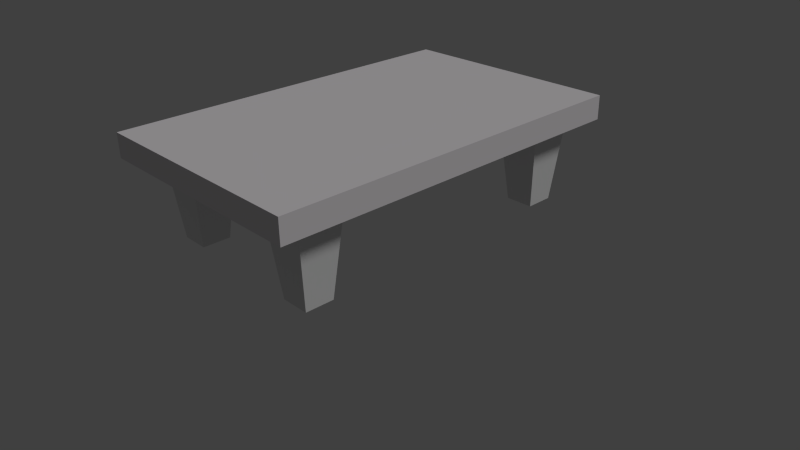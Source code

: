 # Source: coffee_table_V2.blend  (saved by Blender 2.76.0; exported with 4.5.12 LTS)
import bpy
from mathutils import Matrix  # noqa: F401  (used for matrix-valued properties, if any)

bpy.ops.wm.read_factory_settings(use_empty=True)
scene = bpy.context.scene
scene.name = 'Scene'

# ---- collections
col_collection_1 = bpy.data.collections.new('Collection 1'); scene.collection.children.link(col_collection_1)

# ---- materials (node trees are filled in below, after node groups)
mat_material_003 = bpy.data.materials.new('Material.003')
mat_material_003.alpha_threshold = 0.0
mat_material_003.use_transparent_shadow = False
mat_material_003.roughness = 0.5
mat_material_002 = bpy.data.materials.new('Material.002')
mat_material_002.alpha_threshold = 0.0
mat_material_002.use_transparent_shadow = False
mat_material_002.roughness = 0.5
mat_material_004 = bpy.data.materials.new('Material.004')
mat_material_004.alpha_threshold = 0.0
mat_material_004.use_transparent_shadow = False
mat_material_004.roughness = 0.5
mat_material = bpy.data.materials.new('Material')
mat_material.alpha_threshold = 0.0
mat_material.use_transparent_shadow = False
mat_material.preview_render_type = 'CUBE'
mat_material.diffuse_color = (0.8, 0.7663, 0.7915, 1.0)
mat_material.roughness = 0.5
mat_material.line_color = (0.0, 0.0, 0.0, 1.0)
mat_material_001 = bpy.data.materials.new('Material.001')
mat_material_001.alpha_threshold = 0.0
mat_material_001.use_transparent_shadow = False
mat_material_001.roughness = 0.5
mat_material_005 = bpy.data.materials.new('Material.005')
mat_material_005.alpha_threshold = 0.0
mat_material_005.use_transparent_shadow = False
mat_material_005.preview_render_type = 'CUBE'
mat_material_005.diffuse_color = (0.06612, 0.2353, 0.8, 1.0)
mat_material_005.specular_color = (0.2984, 0.7557, 1.0)
mat_material_005.roughness = 0.5
mat_material_005.specular_intensity = 0.8053

# ---- material node trees

# ---- world
world_world = bpy.data.worlds.new('World'); scene.world = world_world
world_world.color = (0.05088, 0.05088, 0.05088)
world_world.use_sun_shadow = False
world_world.sun_shadow_jitter_overblur = 0.0
world_world.cycles.sampling_method = 'MANUAL'
world_world.cycles.sample_map_resolution = 256

# ---- cameras
cam_camera = bpy.data.cameras.new('Camera')
cam_camera.clip_end = 100.0
cam_camera.lens = 35.0
cam_camera.sensor_width = 32.0
cam_camera.sensor_height = 18.0
cam_camera.ortho_scale = 7.314
cam_camera.dof.focus_distance = 0.0
cam_camera.dof.aperture_fstop = 128.0

# ---- lights
light_lamp = bpy.data.lights.new('Lamp', 'SUN')
light_lamp.transmission_factor = 0.0
light_lamp.cutoff_distance = 30.0
light_lamp.angle = 0.1993
light_lamp.energy = 1.0
light_lamp.shadow_buffer_clip_start = 1.001
light_lamp.shadow_soft_size = 0.1
light_lamp.shadow_cascade_max_distance = 1000.0
light_lamp.cycles.use_multiple_importance_sampling = False

# ---- meshes
me_cube_003 = bpy.data.meshes.new('Cube.003')
me_cube_003.from_pydata([(-0.2033, -0.2033, -1.0), (-0.3209, -0.3209, 0.6103), (-0.2033, 0.2033, -1.0), (-0.3209, 0.3209, 0.6103), (0.2033, -0.2033, -1.0), (0.3209, -0.3209, 0.6103), (0.2033, 0.2033, -1.0), (0.3209, 0.3209, 0.6103)], [], [(1, 3, 2, 0), (3, 7, 6, 2), (7, 5, 4, 6), (5, 1, 0, 4), (0, 2, 6, 4), (5, 7, 3, 1)])
me_cube_003.materials.append(mat_material_003)
me_cube_003.use_remesh_preserve_volume = False
me_cube_003.use_remesh_preserve_attributes = False
me_cube_003.use_mirror_vertex_groups = False
me_cube_003.update()
me_cube_002 = bpy.data.meshes.new('Cube.002')
me_cube_002.from_pydata([(-0.2033, -0.2033, -1.0), (-0.3209, -0.3209, 0.6103), (-0.2033, 0.2033, -1.0), (-0.3209, 0.3209, 0.6103), (0.2033, -0.2033, -1.0), (0.3209, -0.3209, 0.6103), (0.2033, 0.2033, -1.0), (0.3209, 0.3209, 0.6103)], [], [(1, 3, 2, 0), (3, 7, 6, 2), (7, 5, 4, 6), (5, 1, 0, 4), (0, 2, 6, 4), (5, 7, 3, 1)])
me_cube_002.materials.append(mat_material_002)
me_cube_002.use_remesh_preserve_volume = False
me_cube_002.use_remesh_preserve_attributes = False
me_cube_002.use_mirror_vertex_groups = False
me_cube_002.update()
me_cube_001 = bpy.data.meshes.new('Cube.001')
me_cube_001.from_pydata([(-0.2033, -0.2033, -1.0), (-0.3209, -0.3209, 0.6103), (-0.2033, 0.2033, -1.0), (-0.3209, 0.3209, 0.6103), (0.2033, -0.2033, -1.0), (0.3209, -0.3209, 0.6103), (0.2033, 0.2033, -1.0), (0.3209, 0.3209, 0.6103)], [], [(1, 3, 2, 0), (3, 7, 6, 2), (7, 5, 4, 6), (5, 1, 0, 4), (0, 2, 6, 4), (5, 7, 3, 1)])
me_cube_001.materials.append(mat_material_004)
me_cube_001.use_remesh_preserve_volume = False
me_cube_001.use_remesh_preserve_attributes = False
me_cube_001.use_mirror_vertex_groups = False
me_cube_001.update()
me_cube = bpy.data.meshes.new('Cube')
me_cube.from_pydata([(1.0, 1.0, -1.0), (1.0, -1.0, -1.0), (-1.0, -1.0, -1.0), (-1.0, 1.0, -1.0), (1.0, 1.0, 1.0), (1.0, -1.0, 1.0), (-1.0, -1.0, 1.0), (-1.0, 1.0, 1.0)], [], [(0, 1, 2, 3), (4, 7, 6, 5), (0, 4, 5, 1), (1, 5, 6, 2), (2, 6, 7, 3), (4, 0, 3, 7)])
me_cube.materials.append(mat_material)
me_cube.materials.append(mat_material_001)
me_cube.materials.append(mat_material_005)
me_cube.use_remesh_preserve_volume = False
me_cube.use_remesh_preserve_attributes = False
me_cube.use_mirror_vertex_groups = False
me_cube.update()

# ---- objects
ob_cube_005 = bpy.data.objects.new('Cube.005', me_cube_003)
ob_cube_003 = bpy.data.objects.new('Cube.003', me_cube_002)
ob_cube_002 = bpy.data.objects.new('Cube.002', me_cube_002)
ob_cube_001 = bpy.data.objects.new('Cube.001', me_cube_001)
ob_cube = bpy.data.objects.new('Cube', me_cube)
ob_lamp = bpy.data.objects.new('Lamp', light_lamp)
ob_camera = bpy.data.objects.new('Camera', cam_camera)

# ---- transforms, parenting, visibility, modifiers, constraints
ob_cube_005.location = (-0.9697, -1.787, 1.19)
ob_cube_005.scale = (0.9082, 0.9082, 0.6581)
ob_cube_005.lineart.crease_threshold = 0.0
ob_cube_003.location = (1.007, 1.831, 1.19)
ob_cube_003.scale = (0.9082, 0.9082, 0.6581)
ob_cube_003.lineart.crease_threshold = 0.0
ob_cube_002.location = (-0.9811, 1.816, 1.19)
ob_cube_002.scale = (0.9082, 0.9082, 0.6581)
ob_cube_002.lineart.crease_threshold = 0.0
ob_cube_001.location = (1.02, -1.81, 1.19)
ob_cube_001.scale = (0.9082, 0.9082, 0.6581)
ob_cube_001.lineart.crease_threshold = 0.0
ob_cube.location = (0.0, 0.0, 1.749)
ob_cube.scale = (1.536, 2.467, 0.1572)
ob_cube.lock_rotations_4d = False
ob_cube.empty_display_type = 'ARROWS'
ob_cube.lineart.crease_threshold = 0.0
ob_lamp.location = (4.076, 1.005, 5.904)
ob_lamp.rotation_euler = (0.6503, 0.05522, 1.866)
ob_lamp.lock_rotations_4d = False
ob_lamp.empty_display_type = 'ARROWS'
ob_lamp.color = (0.0, 0.0, 0.0, 0.0)
ob_lamp.lineart.crease_threshold = 0.0
ob_camera.location = (7.481, -6.508, 5.344)
ob_camera.rotation_euler = (1.109, 0.01082, 0.8149)
ob_camera.lock_rotations_4d = False
ob_camera.empty_display_type = 'ARROWS'
ob_camera.color = (0.0, 0.0, 0.0, 0.0)
ob_camera.display_type = 'WIRE'
ob_camera.lineart.crease_threshold = 0.0

# ---- collection membership
col_collection_1.objects.link(ob_cube_005)
col_collection_1.objects.link(ob_cube_003)
col_collection_1.objects.link(ob_cube_002)
col_collection_1.objects.link(ob_cube_001)
col_collection_1.objects.link(ob_cube)
col_collection_1.objects.link(ob_lamp)
col_collection_1.objects.link(ob_camera)

# ---- scene / render settings (as saved in the file)
scene.camera = ob_camera
scene.frame_start = 1; scene.frame_end = 250; scene.frame_set(1)
scene.render.engine = 'BLENDER_EEVEE_NEXT'
scene.render.resolution_percentage = 50
scene.render.dither_intensity = 0.0
scene.cycles.use_denoising = False
scene.cycles.samples = 10
scene.cycles.sampling_pattern = 'TABULATED_SOBOL'
scene.cycles.light_sampling_threshold = 0.0
scene.cycles.use_adaptive_sampling = False
scene.cycles.use_light_tree = False
scene.cycles.blur_glossy = 0.0
scene.cycles.pixel_filter_type = 'GAUSSIAN'
scene.cycles.sample_clamp_indirect = 0.0
scene.view_settings.view_transform = 'Standard'
bpy.context.view_layer.update()
